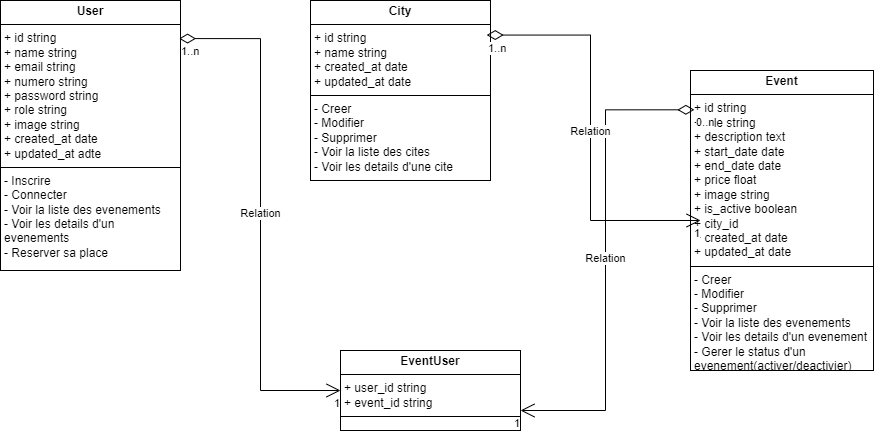

The diagram above was exported from draw.io. Its source (the exported page's mxGraphModel, read from the mxfile embedded in the PNG):
<mxGraphModel dx="864" dy="582" grid="1" gridSize="10" guides="1" tooltips="1" connect="1" arrows="1" fold="1" page="1" pageScale="1" pageWidth="827" pageHeight="1169" math="0" shadow="0">
  <root>
    <mxCell id="WIyWlLk6GJQsqaUBKTNV-0" />
    <mxCell id="WIyWlLk6GJQsqaUBKTNV-1" parent="WIyWlLk6GJQsqaUBKTNV-0" />
    <mxCell id="0CEsl_1hvzx0csBDVKLF-0" value="&lt;p style=&quot;margin:0px;margin-top:4px;text-align:center;&quot;&gt;&lt;b&gt;User&lt;/b&gt;&lt;/p&gt;&lt;hr size=&quot;1&quot; style=&quot;border-style:solid;&quot;&gt;&lt;p style=&quot;margin:0px;margin-left:4px;&quot;&gt;+ id string&lt;/p&gt;&lt;p style=&quot;margin:0px;margin-left:4px;&quot;&gt;+ name string&lt;br&gt;+ email string&lt;br&gt;+ numero string&lt;br&gt;+ password string&lt;br&gt;+ role string&lt;br&gt;+ image string&lt;br&gt;+ created_at date&lt;br&gt;+ updated_at adte&lt;/p&gt;&lt;hr size=&quot;1&quot; style=&quot;border-style:solid;&quot;&gt;&lt;p style=&quot;margin:0px;margin-left:4px;&quot;&gt;- Inscrire&lt;br&gt;- Connecter&lt;br&gt;- Voir la liste des evenements&lt;br&gt;- Voir les details d'un evenements&lt;br&gt;- Reserver sa place&lt;br&gt;&lt;br&gt;&lt;/p&gt;" style="verticalAlign=top;align=left;overflow=fill;html=1;whiteSpace=wrap;" vertex="1" parent="WIyWlLk6GJQsqaUBKTNV-1">
      <mxGeometry x="50" width="180" height="270" as="geometry" />
    </mxCell>
    <mxCell id="0CEsl_1hvzx0csBDVKLF-1" value="&lt;p style=&quot;margin:0px;margin-top:4px;text-align:center;&quot;&gt;&lt;b&gt;City&lt;/b&gt;&lt;/p&gt;&lt;hr size=&quot;1&quot; style=&quot;border-style:solid;&quot;&gt;&lt;p style=&quot;margin:0px;margin-left:4px;&quot;&gt;+ id string&lt;/p&gt;&lt;p style=&quot;margin:0px;margin-left:4px;&quot;&gt;+ name string&lt;br&gt;+ created_at date&lt;br&gt;+ updated_at date&lt;/p&gt;&lt;hr size=&quot;1&quot; style=&quot;border-style:solid;&quot;&gt;&lt;p style=&quot;margin:0px;margin-left:4px;&quot;&gt;- Creer&lt;br&gt;- Modifier&lt;br&gt;- Supprimer&lt;br&gt;- Voir la liste des cites&lt;br&gt;- Voir les details d'une cite&lt;br&gt;&lt;br&gt;&lt;/p&gt;" style="verticalAlign=top;align=left;overflow=fill;html=1;whiteSpace=wrap;" vertex="1" parent="WIyWlLk6GJQsqaUBKTNV-1">
      <mxGeometry x="360" width="180" height="180" as="geometry" />
    </mxCell>
    <mxCell id="0CEsl_1hvzx0csBDVKLF-2" value="&lt;p style=&quot;margin:0px;margin-top:4px;text-align:center;&quot;&gt;&lt;b&gt;Event&lt;/b&gt;&lt;/p&gt;&lt;hr size=&quot;1&quot; style=&quot;border-style:solid;&quot;&gt;&lt;p style=&quot;margin:0px;margin-left:4px;&quot;&gt;+ id string&lt;/p&gt;&lt;p style=&quot;margin:0px;margin-left:4px;&quot;&gt;+ title string&lt;br&gt;+ description text&lt;br&gt;+ start_date date&lt;br&gt;+ end_date date&lt;br&gt;+ price float&lt;br&gt;+ image string&lt;br&gt;+ is_active boolean&lt;/p&gt;&lt;p style=&quot;margin:0px;margin-left:4px;&quot;&gt;+ city_id&lt;br&gt;+ created_at date&lt;br&gt;+ updated_at date&lt;/p&gt;&lt;hr size=&quot;1&quot; style=&quot;border-style:solid;&quot;&gt;&lt;p style=&quot;margin:0px;margin-left:4px;&quot;&gt;- Creer&lt;br&gt;- Modifier&lt;br&gt;- Supprimer&lt;br&gt;- Voir la liste des evenements&lt;br&gt;- Voir les details d'un evenement&lt;br&gt;- Gerer le status d'un evenement(activer/deactivier)&lt;/p&gt;" style="verticalAlign=top;align=left;overflow=fill;html=1;whiteSpace=wrap;" vertex="1" parent="WIyWlLk6GJQsqaUBKTNV-1">
      <mxGeometry x="740" y="70" width="183" height="300" as="geometry" />
    </mxCell>
    <mxCell id="0CEsl_1hvzx0csBDVKLF-3" value="&lt;p style=&quot;margin:0px;margin-top:4px;text-align:center;&quot;&gt;&lt;b&gt;EventUser&lt;/b&gt;&lt;/p&gt;&lt;hr size=&quot;1&quot; style=&quot;border-style:solid;&quot;&gt;&lt;p style=&quot;margin:0px;margin-left:4px;&quot;&gt;+ user_id string&lt;br&gt;+ event_id string&lt;br&gt;&lt;/p&gt;&lt;hr size=&quot;1&quot; style=&quot;border-style:solid;&quot;&gt;&lt;p style=&quot;margin:0px;margin-left:4px;&quot;&gt;&lt;br&gt;&lt;br&gt;&lt;/p&gt;" style="verticalAlign=top;align=left;overflow=fill;html=1;whiteSpace=wrap;" vertex="1" parent="WIyWlLk6GJQsqaUBKTNV-1">
      <mxGeometry x="390" y="350" width="180" height="80" as="geometry" />
    </mxCell>
    <mxCell id="0CEsl_1hvzx0csBDVKLF-4" value="Relation" style="endArrow=open;html=1;endSize=12;startArrow=diamondThin;startSize=14;startFill=0;edgeStyle=orthogonalEdgeStyle;rounded=0;entryX=0;entryY=0.5;entryDx=0;entryDy=0;exitX=0.992;exitY=0.141;exitDx=0;exitDy=0;exitPerimeter=0;" edge="1" parent="WIyWlLk6GJQsqaUBKTNV-1" source="0CEsl_1hvzx0csBDVKLF-0" target="0CEsl_1hvzx0csBDVKLF-3">
      <mxGeometry relative="1" as="geometry">
        <mxPoint x="430" y="290" as="sourcePoint" />
        <mxPoint x="590" y="290" as="targetPoint" />
      </mxGeometry>
    </mxCell>
    <mxCell id="0CEsl_1hvzx0csBDVKLF-5" value="1..n" style="edgeLabel;resizable=0;html=1;align=left;verticalAlign=top;" connectable="0" vertex="1" parent="0CEsl_1hvzx0csBDVKLF-4">
      <mxGeometry x="-1" relative="1" as="geometry" />
    </mxCell>
    <mxCell id="0CEsl_1hvzx0csBDVKLF-6" value="1" style="edgeLabel;resizable=0;html=1;align=right;verticalAlign=top;" connectable="0" vertex="1" parent="0CEsl_1hvzx0csBDVKLF-4">
      <mxGeometry x="1" relative="1" as="geometry" />
    </mxCell>
    <mxCell id="0CEsl_1hvzx0csBDVKLF-7" value="Relation" style="endArrow=open;html=1;endSize=12;startArrow=diamondThin;startSize=14;startFill=0;edgeStyle=orthogonalEdgeStyle;rounded=0;entryX=1;entryY=0.75;entryDx=0;entryDy=0;exitX=0.021;exitY=0.131;exitDx=0;exitDy=0;exitPerimeter=0;" edge="1" parent="WIyWlLk6GJQsqaUBKTNV-1" source="0CEsl_1hvzx0csBDVKLF-2" target="0CEsl_1hvzx0csBDVKLF-3">
      <mxGeometry relative="1" as="geometry">
        <mxPoint x="430" y="290" as="sourcePoint" />
        <mxPoint x="590" y="290" as="targetPoint" />
      </mxGeometry>
    </mxCell>
    <mxCell id="0CEsl_1hvzx0csBDVKLF-8" value="0..n" style="edgeLabel;resizable=0;html=1;align=left;verticalAlign=top;" connectable="0" vertex="1" parent="0CEsl_1hvzx0csBDVKLF-7">
      <mxGeometry x="-1" relative="1" as="geometry" />
    </mxCell>
    <mxCell id="0CEsl_1hvzx0csBDVKLF-9" value="1" style="edgeLabel;resizable=0;html=1;align=right;verticalAlign=top;" connectable="0" vertex="1" parent="0CEsl_1hvzx0csBDVKLF-7">
      <mxGeometry x="1" relative="1" as="geometry" />
    </mxCell>
    <mxCell id="0CEsl_1hvzx0csBDVKLF-10" value="Relation" style="endArrow=open;html=1;endSize=12;startArrow=diamondThin;startSize=14;startFill=0;edgeStyle=orthogonalEdgeStyle;rounded=0;exitX=0.979;exitY=0.192;exitDx=0;exitDy=0;exitPerimeter=0;entryX=0.055;entryY=0.5;entryDx=0;entryDy=0;entryPerimeter=0;" edge="1" parent="WIyWlLk6GJQsqaUBKTNV-1" source="0CEsl_1hvzx0csBDVKLF-1" target="0CEsl_1hvzx0csBDVKLF-2">
      <mxGeometry relative="1" as="geometry">
        <mxPoint x="430" y="290" as="sourcePoint" />
        <mxPoint x="730" y="150" as="targetPoint" />
      </mxGeometry>
    </mxCell>
    <mxCell id="0CEsl_1hvzx0csBDVKLF-11" value="1..n" style="edgeLabel;resizable=0;html=1;align=left;verticalAlign=top;" connectable="0" vertex="1" parent="0CEsl_1hvzx0csBDVKLF-10">
      <mxGeometry x="-1" relative="1" as="geometry" />
    </mxCell>
    <mxCell id="0CEsl_1hvzx0csBDVKLF-12" value="1" style="edgeLabel;resizable=0;html=1;align=right;verticalAlign=top;" connectable="0" vertex="1" parent="0CEsl_1hvzx0csBDVKLF-10">
      <mxGeometry x="1" relative="1" as="geometry" />
    </mxCell>
  </root>
</mxGraphModel>